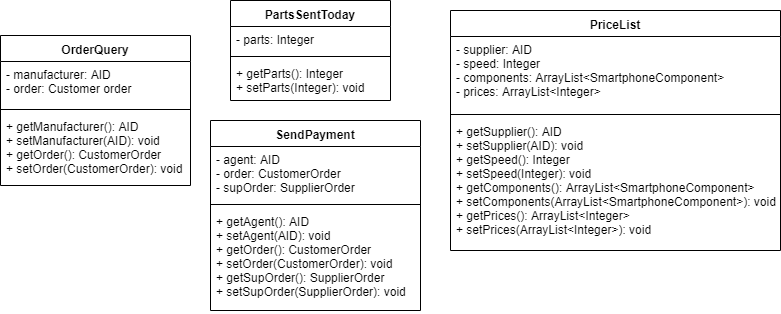

The diagram above was exported from draw.io. Its source (the exported page's mxGraphModel, read from the mxfile embedded in the PNG):
<mxGraphModel dx="1278" dy="499" grid="1" gridSize="10" guides="1" tooltips="1" connect="1" arrows="1" fold="1" page="1" pageScale="1" pageWidth="827" pageHeight="1169" math="0" shadow="0">
  <root>
    <mxCell id="0" />
    <mxCell id="1" parent="0" />
    <mxCell id="Fd21Ibk8hMyLILzcN0B0-2" value="OrderQuery" style="swimlane;fontStyle=1;align=center;verticalAlign=top;childLayout=stackLayout;horizontal=1;startSize=26;horizontalStack=0;resizeParent=1;resizeParentMax=0;resizeLast=0;collapsible=1;marginBottom=0;" vertex="1" parent="1">
      <mxGeometry x="30" y="245" width="190" height="150" as="geometry" />
    </mxCell>
    <mxCell id="Fd21Ibk8hMyLILzcN0B0-3" value="- manufacturer: AID&#10;- order: Customer order" style="text;strokeColor=none;fillColor=none;align=left;verticalAlign=top;spacingLeft=4;spacingRight=4;overflow=hidden;rotatable=0;points=[[0,0.5],[1,0.5]];portConstraint=eastwest;" vertex="1" parent="Fd21Ibk8hMyLILzcN0B0-2">
      <mxGeometry y="26" width="190" height="44" as="geometry" />
    </mxCell>
    <mxCell id="Fd21Ibk8hMyLILzcN0B0-4" value="" style="line;strokeWidth=1;fillColor=none;align=left;verticalAlign=middle;spacingTop=-1;spacingLeft=3;spacingRight=3;rotatable=0;labelPosition=right;points=[];portConstraint=eastwest;" vertex="1" parent="Fd21Ibk8hMyLILzcN0B0-2">
      <mxGeometry y="70" width="190" height="8" as="geometry" />
    </mxCell>
    <mxCell id="Fd21Ibk8hMyLILzcN0B0-5" value="+ getManufacturer(): AID&#10;+ setManufacturer(AID): void&#10;+ getOrder(): CustomerOrder&#10;+ setOrder(CustomerOrder): void" style="text;strokeColor=none;fillColor=none;align=left;verticalAlign=top;spacingLeft=4;spacingRight=4;overflow=hidden;rotatable=0;points=[[0,0.5],[1,0.5]];portConstraint=eastwest;" vertex="1" parent="Fd21Ibk8hMyLILzcN0B0-2">
      <mxGeometry y="78" width="190" height="72" as="geometry" />
    </mxCell>
    <mxCell id="Fd21Ibk8hMyLILzcN0B0-6" value="PartsSentToday" style="swimlane;fontStyle=1;align=center;verticalAlign=top;childLayout=stackLayout;horizontal=1;startSize=26;horizontalStack=0;resizeParent=1;resizeParentMax=0;resizeLast=0;collapsible=1;marginBottom=0;" vertex="1" parent="1">
      <mxGeometry x="260" y="210" width="160" height="100" as="geometry" />
    </mxCell>
    <mxCell id="Fd21Ibk8hMyLILzcN0B0-7" value="- parts: Integer" style="text;strokeColor=none;fillColor=none;align=left;verticalAlign=top;spacingLeft=4;spacingRight=4;overflow=hidden;rotatable=0;points=[[0,0.5],[1,0.5]];portConstraint=eastwest;" vertex="1" parent="Fd21Ibk8hMyLILzcN0B0-6">
      <mxGeometry y="26" width="160" height="26" as="geometry" />
    </mxCell>
    <mxCell id="Fd21Ibk8hMyLILzcN0B0-8" value="" style="line;strokeWidth=1;fillColor=none;align=left;verticalAlign=middle;spacingTop=-1;spacingLeft=3;spacingRight=3;rotatable=0;labelPosition=right;points=[];portConstraint=eastwest;" vertex="1" parent="Fd21Ibk8hMyLILzcN0B0-6">
      <mxGeometry y="52" width="160" height="8" as="geometry" />
    </mxCell>
    <mxCell id="Fd21Ibk8hMyLILzcN0B0-9" value="+ getParts(): Integer&#10;+ setParts(Integer): void" style="text;strokeColor=none;fillColor=none;align=left;verticalAlign=top;spacingLeft=4;spacingRight=4;overflow=hidden;rotatable=0;points=[[0,0.5],[1,0.5]];portConstraint=eastwest;" vertex="1" parent="Fd21Ibk8hMyLILzcN0B0-6">
      <mxGeometry y="60" width="160" height="40" as="geometry" />
    </mxCell>
    <mxCell id="Fd21Ibk8hMyLILzcN0B0-10" value="PriceList" style="swimlane;fontStyle=1;align=center;verticalAlign=top;childLayout=stackLayout;horizontal=1;startSize=26;horizontalStack=0;resizeParent=1;resizeParentMax=0;resizeLast=0;collapsible=1;marginBottom=0;" vertex="1" parent="1">
      <mxGeometry x="480" y="220" width="330" height="240" as="geometry" />
    </mxCell>
    <mxCell id="Fd21Ibk8hMyLILzcN0B0-11" value="- supplier: AID&#10;- speed: Integer&#10;- components: ArrayList&lt;SmartphoneComponent&gt;&#10;- prices: ArrayList&lt;Integer&gt;" style="text;strokeColor=none;fillColor=none;align=left;verticalAlign=top;spacingLeft=4;spacingRight=4;overflow=hidden;rotatable=0;points=[[0,0.5],[1,0.5]];portConstraint=eastwest;" vertex="1" parent="Fd21Ibk8hMyLILzcN0B0-10">
      <mxGeometry y="26" width="330" height="74" as="geometry" />
    </mxCell>
    <mxCell id="Fd21Ibk8hMyLILzcN0B0-12" value="" style="line;strokeWidth=1;fillColor=none;align=left;verticalAlign=middle;spacingTop=-1;spacingLeft=3;spacingRight=3;rotatable=0;labelPosition=right;points=[];portConstraint=eastwest;" vertex="1" parent="Fd21Ibk8hMyLILzcN0B0-10">
      <mxGeometry y="100" width="330" height="8" as="geometry" />
    </mxCell>
    <mxCell id="Fd21Ibk8hMyLILzcN0B0-13" value="+ getSupplier(): AID&#10;+ setSupplier(AID): void&#10;+ getSpeed(): Integer&#10;+ setSpeed(Integer): void&#10;+ getComponents(): ArrayList&lt;SmartphoneComponent&gt;&#10;+ setComponents(ArrayList&lt;SmartphoneComponent&gt;): void&#10;+ getPrices(): ArrayList&lt;Integer&gt;&#10;+ setPrices(ArrayList&lt;Integer&gt;): void" style="text;strokeColor=none;fillColor=none;align=left;verticalAlign=top;spacingLeft=4;spacingRight=4;overflow=hidden;rotatable=0;points=[[0,0.5],[1,0.5]];portConstraint=eastwest;" vertex="1" parent="Fd21Ibk8hMyLILzcN0B0-10">
      <mxGeometry y="108" width="330" height="132" as="geometry" />
    </mxCell>
    <mxCell id="Fd21Ibk8hMyLILzcN0B0-15" value="SendPayment" style="swimlane;fontStyle=1;align=center;verticalAlign=top;childLayout=stackLayout;horizontal=1;startSize=26;horizontalStack=0;resizeParent=1;resizeParentMax=0;resizeLast=0;collapsible=1;marginBottom=0;" vertex="1" parent="1">
      <mxGeometry x="240" y="330" width="210" height="190" as="geometry" />
    </mxCell>
    <mxCell id="Fd21Ibk8hMyLILzcN0B0-16" value="- agent: AID&#10;- order: CustomerOrder&#10;- supOrder: SupplierOrder" style="text;strokeColor=none;fillColor=none;align=left;verticalAlign=top;spacingLeft=4;spacingRight=4;overflow=hidden;rotatable=0;points=[[0,0.5],[1,0.5]];portConstraint=eastwest;" vertex="1" parent="Fd21Ibk8hMyLILzcN0B0-15">
      <mxGeometry y="26" width="210" height="54" as="geometry" />
    </mxCell>
    <mxCell id="Fd21Ibk8hMyLILzcN0B0-17" value="" style="line;strokeWidth=1;fillColor=none;align=left;verticalAlign=middle;spacingTop=-1;spacingLeft=3;spacingRight=3;rotatable=0;labelPosition=right;points=[];portConstraint=eastwest;" vertex="1" parent="Fd21Ibk8hMyLILzcN0B0-15">
      <mxGeometry y="80" width="210" height="8" as="geometry" />
    </mxCell>
    <mxCell id="Fd21Ibk8hMyLILzcN0B0-18" value="+ getAgent(): AID&#10;+ setAgent(AID): void&#10;+ getOrder(): CustomerOrder&#10;+ setOrder(CustomerOrder): void&#10;+ getSupOrder(): SupplierOrder&#10;+ setSupOrder(SupplierOrder): void&#10;" style="text;strokeColor=none;fillColor=none;align=left;verticalAlign=top;spacingLeft=4;spacingRight=4;overflow=hidden;rotatable=0;points=[[0,0.5],[1,0.5]];portConstraint=eastwest;" vertex="1" parent="Fd21Ibk8hMyLILzcN0B0-15">
      <mxGeometry y="88" width="210" height="102" as="geometry" />
    </mxCell>
  </root>
</mxGraphModel>